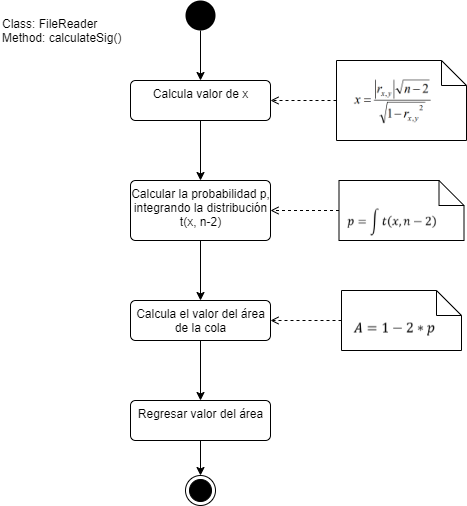

The diagram above was exported from draw.io. Its source (the exported page's mxGraphModel, read from the mxfile embedded in the PNG):
<mxGraphModel dx="868" dy="450" grid="1" gridSize="10" guides="1" tooltips="1" connect="1" arrows="1" fold="1" page="1" pageScale="1" pageWidth="827" pageHeight="1169" math="0" shadow="0">
  <root>
    <mxCell id="0" />
    <mxCell id="1" parent="0" />
    <mxCell id="L7zKXDmakwmJfAdF49xR-15" style="edgeStyle=orthogonalEdgeStyle;rounded=0;orthogonalLoop=1;jettySize=auto;html=1;entryX=0.5;entryY=0;entryDx=0;entryDy=0;" edge="1" parent="1" source="L7zKXDmakwmJfAdF49xR-1" target="L7zKXDmakwmJfAdF49xR-2">
      <mxGeometry relative="1" as="geometry" />
    </mxCell>
    <mxCell id="L7zKXDmakwmJfAdF49xR-1" value="" style="ellipse;fillColor=#000000;strokeColor=none;" vertex="1" parent="1">
      <mxGeometry x="399" y="80" width="30" height="30" as="geometry" />
    </mxCell>
    <mxCell id="L7zKXDmakwmJfAdF49xR-16" style="edgeStyle=orthogonalEdgeStyle;rounded=0;orthogonalLoop=1;jettySize=auto;html=1;" edge="1" parent="1" source="L7zKXDmakwmJfAdF49xR-2" target="L7zKXDmakwmJfAdF49xR-3">
      <mxGeometry relative="1" as="geometry" />
    </mxCell>
    <mxCell id="L7zKXDmakwmJfAdF49xR-2" value="Calcula valor de x" style="html=1;align=center;verticalAlign=top;rounded=1;absoluteArcSize=1;arcSize=10;dashed=0;" vertex="1" parent="1">
      <mxGeometry x="344" y="160" width="140" height="40" as="geometry" />
    </mxCell>
    <mxCell id="L7zKXDmakwmJfAdF49xR-17" style="edgeStyle=orthogonalEdgeStyle;rounded=0;orthogonalLoop=1;jettySize=auto;html=1;entryX=0.5;entryY=0;entryDx=0;entryDy=0;" edge="1" parent="1" source="L7zKXDmakwmJfAdF49xR-3" target="L7zKXDmakwmJfAdF49xR-4">
      <mxGeometry relative="1" as="geometry" />
    </mxCell>
    <mxCell id="L7zKXDmakwmJfAdF49xR-3" value="Calcular la probabilidad p,&lt;br&gt;integrando la distribución&lt;br&gt;t(x, n-2)" style="html=1;align=center;verticalAlign=top;rounded=1;absoluteArcSize=1;arcSize=10;dashed=0;" vertex="1" parent="1">
      <mxGeometry x="344" y="260" width="140" height="60" as="geometry" />
    </mxCell>
    <mxCell id="L7zKXDmakwmJfAdF49xR-18" style="edgeStyle=orthogonalEdgeStyle;rounded=0;orthogonalLoop=1;jettySize=auto;html=1;entryX=0.5;entryY=0;entryDx=0;entryDy=0;" edge="1" parent="1" source="L7zKXDmakwmJfAdF49xR-4" target="L7zKXDmakwmJfAdF49xR-14">
      <mxGeometry relative="1" as="geometry" />
    </mxCell>
    <mxCell id="L7zKXDmakwmJfAdF49xR-4" value="Calcula el valor del área&lt;br&gt;de la cola" style="html=1;align=center;verticalAlign=top;rounded=1;absoluteArcSize=1;arcSize=10;dashed=0;" vertex="1" parent="1">
      <mxGeometry x="344" y="380" width="140" height="40" as="geometry" />
    </mxCell>
    <mxCell id="L7zKXDmakwmJfAdF49xR-7" value="" style="group" vertex="1" connectable="0" parent="1">
      <mxGeometry x="550" y="140" width="130" height="80" as="geometry" />
    </mxCell>
    <mxCell id="L7zKXDmakwmJfAdF49xR-5" value="" style="shape=note2;boundedLbl=1;whiteSpace=wrap;html=1;size=25;verticalAlign=top;align=center;" vertex="1" parent="L7zKXDmakwmJfAdF49xR-7">
      <mxGeometry width="130" height="80" as="geometry" />
    </mxCell>
    <mxCell id="L7zKXDmakwmJfAdF49xR-6" value="" style="shape=image;verticalLabelPosition=bottom;labelBackgroundColor=#ffffff;verticalAlign=top;aspect=fixed;imageAspect=0;image=data:image/png,(base64 omitted: 8988 chars);" vertex="1" parent="L7zKXDmakwmJfAdF49xR-7">
      <mxGeometry x="10" y="11" width="94.06" height="59" as="geometry" />
    </mxCell>
    <mxCell id="L7zKXDmakwmJfAdF49xR-20" style="edgeStyle=orthogonalEdgeStyle;rounded=0;orthogonalLoop=1;jettySize=auto;html=1;entryX=0.5;entryY=0;entryDx=0;entryDy=0;" edge="1" parent="1" source="L7zKXDmakwmJfAdF49xR-14" target="L7zKXDmakwmJfAdF49xR-19">
      <mxGeometry relative="1" as="geometry" />
    </mxCell>
    <mxCell id="L7zKXDmakwmJfAdF49xR-14" value="Regresar valor del área" style="html=1;align=center;verticalAlign=top;rounded=1;absoluteArcSize=1;arcSize=10;dashed=0;" vertex="1" parent="1">
      <mxGeometry x="344" y="480" width="140" height="40" as="geometry" />
    </mxCell>
    <mxCell id="L7zKXDmakwmJfAdF49xR-19" value="" style="ellipse;html=1;shape=endState;fillColor=#000000;strokeColor=#000000;" vertex="1" parent="1">
      <mxGeometry x="399" y="555" width="30" height="30" as="geometry" />
    </mxCell>
    <mxCell id="L7zKXDmakwmJfAdF49xR-21" style="edgeStyle=orthogonalEdgeStyle;rounded=0;orthogonalLoop=1;jettySize=auto;html=1;entryX=1;entryY=0.5;entryDx=0;entryDy=0;dashed=1;endArrow=open;endFill=0;" edge="1" parent="1" source="L7zKXDmakwmJfAdF49xR-5" target="L7zKXDmakwmJfAdF49xR-2">
      <mxGeometry relative="1" as="geometry" />
    </mxCell>
    <mxCell id="L7zKXDmakwmJfAdF49xR-23" value="" style="group" vertex="1" connectable="0" parent="1">
      <mxGeometry x="552.5" y="260" width="125" height="60" as="geometry" />
    </mxCell>
    <mxCell id="L7zKXDmakwmJfAdF49xR-8" value="" style="shape=note2;boundedLbl=1;whiteSpace=wrap;html=1;size=25;verticalAlign=top;align=center;" vertex="1" parent="L7zKXDmakwmJfAdF49xR-23">
      <mxGeometry width="125" height="60" as="geometry" />
    </mxCell>
    <mxCell id="L7zKXDmakwmJfAdF49xR-11" value="" style="shape=image;verticalLabelPosition=bottom;labelBackgroundColor=#ffffff;verticalAlign=top;aspect=fixed;imageAspect=0;image=data:image/png,(base64 omitted: 5056 chars);" vertex="1" parent="L7zKXDmakwmJfAdF49xR-23">
      <mxGeometry x="5" y="20.5" width="94.58" height="37.52" as="geometry" />
    </mxCell>
    <mxCell id="L7zKXDmakwmJfAdF49xR-24" style="edgeStyle=orthogonalEdgeStyle;rounded=0;orthogonalLoop=1;jettySize=auto;html=1;entryX=1;entryY=0.5;entryDx=0;entryDy=0;endArrow=open;endFill=0;dashed=1;" edge="1" parent="1" source="L7zKXDmakwmJfAdF49xR-8" target="L7zKXDmakwmJfAdF49xR-3">
      <mxGeometry relative="1" as="geometry" />
    </mxCell>
    <mxCell id="L7zKXDmakwmJfAdF49xR-25" value="" style="group" vertex="1" connectable="0" parent="1">
      <mxGeometry x="555" y="370" width="120" height="60" as="geometry" />
    </mxCell>
    <mxCell id="L7zKXDmakwmJfAdF49xR-12" value="" style="shape=note2;boundedLbl=1;whiteSpace=wrap;html=1;size=25;verticalAlign=top;align=center;" vertex="1" parent="L7zKXDmakwmJfAdF49xR-25">
      <mxGeometry width="120" height="60" as="geometry" />
    </mxCell>
    <mxCell id="L7zKXDmakwmJfAdF49xR-13" value="" style="shape=image;verticalLabelPosition=bottom;labelBackgroundColor=#ffffff;verticalAlign=top;aspect=fixed;imageAspect=0;image=data:image/png,(base64 omitted: 2508 chars);" vertex="1" parent="L7zKXDmakwmJfAdF49xR-25">
      <mxGeometry x="9.620000000000005" y="23.149999999999977" width="85.34" height="26.85" as="geometry" />
    </mxCell>
    <mxCell id="L7zKXDmakwmJfAdF49xR-26" style="edgeStyle=orthogonalEdgeStyle;rounded=0;orthogonalLoop=1;jettySize=auto;html=1;entryX=1;entryY=0.5;entryDx=0;entryDy=0;dashed=1;endArrow=open;endFill=0;" edge="1" parent="1" source="L7zKXDmakwmJfAdF49xR-12" target="L7zKXDmakwmJfAdF49xR-4">
      <mxGeometry relative="1" as="geometry" />
    </mxCell>
    <mxCell id="L7zKXDmakwmJfAdF49xR-27" value="Class: FileReader&lt;br&gt;Method: calculateSig()" style="text;html=1;strokeColor=none;fillColor=none;align=left;verticalAlign=middle;whiteSpace=wrap;rounded=0;" vertex="1" parent="1">
      <mxGeometry x="214" y="100" width="130" height="20" as="geometry" />
    </mxCell>
  </root>
</mxGraphModel>